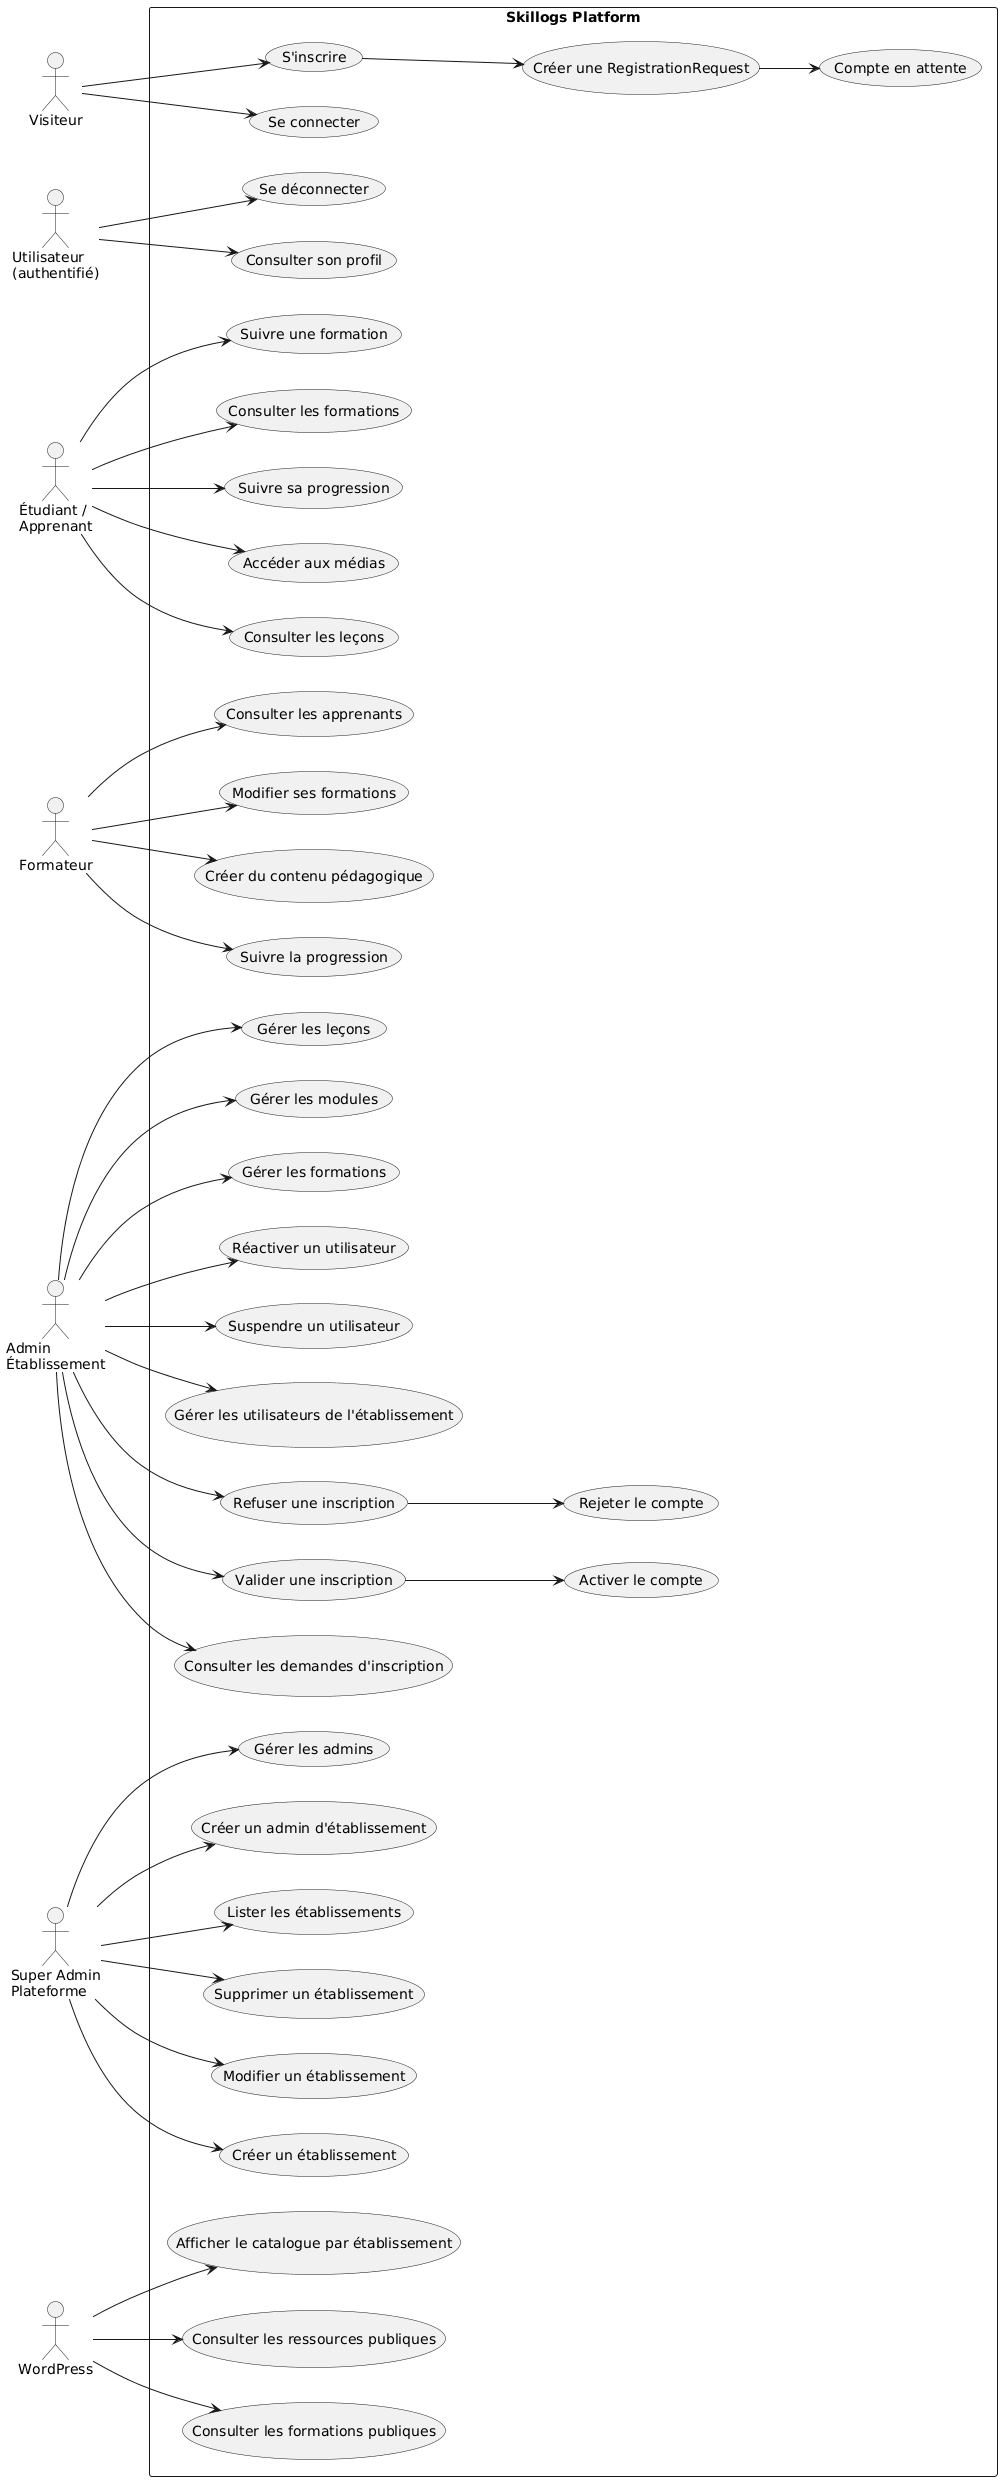

The diagram above was rendered by PlantUML. Its source (embedded in the PNG):
@startuml
left to right direction
skinparam packageStyle rectangle

actor Visiteur
actor "Utilisateur\n(authentifié)" as User
actor "Étudiant /\nApprenant" as Learner
actor Formateur
actor "Admin\nÉtablissement" as Admin
actor "Super Admin\nPlateforme" as SuperAdmin
actor WordPress

rectangle "Skillogs Platform" {

  ' =====================
  ' AUTHENTIFICATION
  ' =====================
  Visiteur --> (S'inscrire)
  Visiteur --> (Se connecter)

  (S'inscrire) --> (Créer une RegistrationRequest)
  (Créer une RegistrationRequest) --> (Compte en attente)

  User --> (Se déconnecter)
  User --> (Consulter son profil)

  ' =====================
  ' VALIDATION / WORKFLOW
  ' =====================
  Admin --> (Consulter les demandes d'inscription)
  Admin --> (Valider une inscription)
  Admin --> (Refuser une inscription)

  (Valider une inscription) --> (Activer le compte)
  (Refuser une inscription) --> (Rejeter le compte)

  ' =====================
  ' SUPER ADMIN
  ' =====================
  SuperAdmin --> (Créer un établissement)
  SuperAdmin --> (Modifier un établissement)
  SuperAdmin --> (Supprimer un établissement)
  SuperAdmin --> (Lister les établissements)

  SuperAdmin --> (Créer un admin d'établissement)
  SuperAdmin --> (Gérer les admins)

  ' =====================
  ' ADMIN ÉTABLISSEMENT
  ' =====================
  Admin --> (Gérer les utilisateurs de l'établissement)
  Admin --> (Suspendre un utilisateur)
  Admin --> (Réactiver un utilisateur)

  Admin --> (Gérer les formations)
  Admin --> (Gérer les modules)
  Admin --> (Gérer les leçons)

  ' =====================
  ' FORMATEUR
  ' =====================
  Formateur --> (Créer du contenu pédagogique)
  Formateur --> (Modifier ses formations)
  Formateur --> (Consulter les apprenants)
  Formateur --> (Suivre la progression)

  ' =====================
  ' ÉTUDIANT / APPRENANT
  ' =====================
  Learner --> (Consulter les formations)
  Learner --> (Suivre une formation)
  Learner --> (Consulter les leçons)
  Learner --> (Accéder aux médias)
  Learner --> (Suivre sa progression)

  ' =====================
  ' WORDPRESS / FRONT
  ' =====================
  WordPress --> (Consulter les formations publiques)
  WordPress --> (Consulter les ressources publiques)
  WordPress --> (Afficher le catalogue par établissement)

}
@enduml